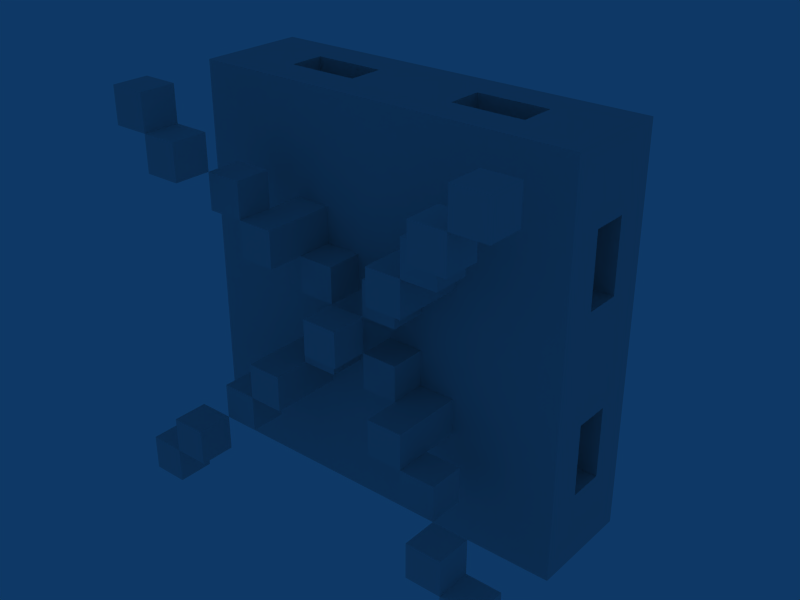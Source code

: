# Source: Enemy3.blend  (saved by Blender 2.49.2; exported with 4.5.12 LTS)
import bpy
from mathutils import Matrix  # noqa: F401  (used for matrix-valued properties, if any)

bpy.ops.wm.read_factory_settings(use_empty=True)
scene = bpy.context.scene
scene.name = 'Scene'

# ---- collections
col_collection_1 = bpy.data.collections.new('Collection 1'); scene.collection.children.link(col_collection_1)

# ---- world
world_world = bpy.data.worlds.new('World'); scene.world = world_world
world_world.color = (0.05656, 0.2208, 0.4)
world_world.use_sun_shadow = False
world_world.sun_shadow_jitter_overblur = 0.0
world_world.cycles.sampling_method = 'MANUAL'
world_world.cycles.sample_map_resolution = 256

# ---- meshes
me_cube_025 = bpy.data.meshes.new('Cube.025')
me_cube_025.from_pydata([(0.5, 0.5, -0.5), (0.5, -0.5, -0.5), (-0.5, -0.5, -0.5), (-0.5, 0.5, -0.5), (0.5, 0.5, 0.5), (0.5, -0.5, 0.5), (-0.5, -0.5, 0.5), (-0.5, 0.5, 0.5)], [], [(0, 1, 2, 3), (4, 7, 6, 5), (0, 4, 5, 1), (1, 5, 6, 2), (2, 6, 7, 3), (4, 0, 3, 7)])
_ca = me_cube_025.color_attributes.new('Col', 'BYTE_COLOR', 'CORNER')
_ca.data.foreach_set('color', [1.0, 0.2122, 0.0, 1.0, 1.0, 0.2122, 0.0, 1.0, 1.0, 0.2122, 0.0, 1.0, 1.0, 0.2122, 0.0, 1.0, 1.0, 0.2122, 0.0, 1.0, 1.0, 0.2122, 0.0, 1.0, 1.0, 0.2122, 0.0, 1.0, 1.0, 0.2122, 0.0, 1.0, 1.0, 0.2122, 0.0, 1.0, 1.0, 0.2122, 0.0, 1.0, 1.0, 0.2122, 0.0, 1.0, 1.0, 0.2122, 0.0, 1.0, 1.0, 0.2122, 0.0, 1.0, 1.0, 0.2122, 0.0, 1.0, 1.0, 0.2122, 0.0, 1.0, 1.0, 0.2122, 0.0, 1.0, 1.0, 0.2122, 0.0, 1.0, 1.0, 0.2122, 0.0, 1.0, 1.0, 0.2122, 0.0, 1.0, 1.0, 0.2122, 0.0, 1.0, 1.0, 0.2122, 0.0, 1.0, 1.0, 0.2122, 0.0, 1.0, 1.0, 0.2122, 0.0, 1.0, 1.0, 0.2122, 0.0, 1.0])
me_cube_025.use_remesh_preserve_volume = False
me_cube_025.use_remesh_preserve_attributes = False
me_cube_025.use_mirror_vertex_groups = False
me_cube_025.update()
me_cube_024 = bpy.data.meshes.new('Cube.024')
me_cube_024.from_pydata([(0.5, 0.5, -0.5), (0.5, -0.5, -0.5), (-0.5, -0.5, -0.5), (-0.5, 0.5, -0.5), (0.5, 0.5, 0.5), (0.5, -0.5, 0.5), (-0.5, -0.5, 0.5), (-0.5, 0.5, 0.5)], [], [(0, 1, 2, 3), (4, 7, 6, 5), (0, 4, 5, 1), (1, 5, 6, 2), (2, 6, 7, 3), (4, 0, 3, 7)])
_ca = me_cube_024.color_attributes.new('Col', 'BYTE_COLOR', 'CORNER')
_ca.data.foreach_set('color', [1.0, 0.2122, 0.0, 1.0, 1.0, 0.2122, 0.0, 1.0, 1.0, 0.2122, 0.0, 1.0, 1.0, 0.2122, 0.0, 1.0, 1.0, 0.2122, 0.0, 1.0, 1.0, 0.2122, 0.0, 1.0, 1.0, 0.2122, 0.0, 1.0, 1.0, 0.2122, 0.0, 1.0, 1.0, 0.2122, 0.0, 1.0, 1.0, 0.2122, 0.0, 1.0, 1.0, 0.2122, 0.0, 1.0, 1.0, 0.2122, 0.0, 1.0, 1.0, 0.2122, 0.0, 1.0, 1.0, 0.2122, 0.0, 1.0, 1.0, 0.2122, 0.0, 1.0, 1.0, 0.2122, 0.0, 1.0, 1.0, 0.2122, 0.0, 1.0, 1.0, 0.2122, 0.0, 1.0, 1.0, 0.2122, 0.0, 1.0, 1.0, 0.2122, 0.0, 1.0, 1.0, 0.2122, 0.0, 1.0, 1.0, 0.2122, 0.0, 1.0, 1.0, 0.2122, 0.0, 1.0, 1.0, 0.2122, 0.0, 1.0])
me_cube_024.use_remesh_preserve_volume = False
me_cube_024.use_remesh_preserve_attributes = False
me_cube_024.use_mirror_vertex_groups = False
me_cube_024.update()
me_cube_023 = bpy.data.meshes.new('Cube.023')
me_cube_023.from_pydata([(0.5, 0.5, -0.5), (0.5, -0.5, -0.5), (-0.5, -0.5, -0.5), (-0.5, 0.5, -0.5), (0.5, 0.5, 0.5), (0.5, -0.5, 0.5), (-0.5, -0.5, 0.5), (-0.5, 0.5, 0.5)], [], [(0, 1, 2, 3), (4, 7, 6, 5), (0, 4, 5, 1), (1, 5, 6, 2), (2, 6, 7, 3), (4, 0, 3, 7)])
_ca = me_cube_023.color_attributes.new('Col', 'BYTE_COLOR', 'CORNER')
_ca.data.foreach_set('color', [1.0, 0.2122, 0.0, 1.0, 1.0, 0.2122, 0.0, 1.0, 1.0, 0.2122, 0.0, 1.0, 1.0, 0.2122, 0.0, 1.0, 1.0, 0.2122, 0.0, 1.0, 1.0, 0.2122, 0.0, 1.0, 1.0, 0.2122, 0.0, 1.0, 1.0, 0.2122, 0.0, 1.0, 1.0, 0.2122, 0.0, 1.0, 1.0, 0.2122, 0.0, 1.0, 1.0, 0.2122, 0.0, 1.0, 1.0, 0.2122, 0.0, 1.0, 1.0, 0.2122, 0.0, 1.0, 1.0, 0.2122, 0.0, 1.0, 1.0, 0.2122, 0.0, 1.0, 1.0, 0.2122, 0.0, 1.0, 1.0, 0.2122, 0.0, 1.0, 1.0, 0.2122, 0.0, 1.0, 1.0, 0.2122, 0.0, 1.0, 1.0, 0.2122, 0.0, 1.0, 1.0, 0.2122, 0.0, 1.0, 1.0, 0.2122, 0.0, 1.0, 1.0, 0.2122, 0.0, 1.0, 1.0, 0.2122, 0.0, 1.0])
me_cube_023.use_remesh_preserve_volume = False
me_cube_023.use_remesh_preserve_attributes = False
me_cube_023.use_mirror_vertex_groups = False
me_cube_023.update()
me_cube_022 = bpy.data.meshes.new('Cube.022')
me_cube_022.from_pydata([(0.5, 0.5, -0.5), (0.5, -0.5, -0.5), (-0.5, -0.5, -0.5), (-0.5, 0.5, -0.5), (0.5, 0.5, 0.5), (0.5, -0.5, 0.5), (-0.5, -0.5, 0.5), (-0.5, 0.5, 0.5)], [], [(0, 1, 2, 3), (4, 7, 6, 5), (0, 4, 5, 1), (1, 5, 6, 2), (2, 6, 7, 3), (4, 0, 3, 7)])
_ca = me_cube_022.color_attributes.new('Col', 'BYTE_COLOR', 'CORNER')
_ca.data.foreach_set('color', [1.0, 0.2122, 0.0, 1.0, 1.0, 0.2122, 0.0, 1.0, 1.0, 0.2122, 0.0, 1.0, 1.0, 0.2122, 0.0, 1.0, 1.0, 0.2122, 0.0, 1.0, 1.0, 0.2122, 0.0, 1.0, 1.0, 0.2122, 0.0, 1.0, 1.0, 0.2122, 0.0, 1.0, 1.0, 0.2122, 0.0, 1.0, 1.0, 0.2122, 0.0, 1.0, 1.0, 0.2122, 0.0, 1.0, 1.0, 0.2122, 0.0, 1.0, 1.0, 0.2122, 0.0, 1.0, 1.0, 0.2122, 0.0, 1.0, 1.0, 0.2122, 0.0, 1.0, 1.0, 0.2122, 0.0, 1.0, 1.0, 0.2122, 0.0, 1.0, 1.0, 0.2122, 0.0, 1.0, 1.0, 0.2122, 0.0, 1.0, 1.0, 0.2122, 0.0, 1.0, 1.0, 0.2122, 0.0, 1.0, 1.0, 0.2122, 0.0, 1.0, 1.0, 0.2122, 0.0, 1.0, 1.0, 0.2122, 0.0, 1.0])
me_cube_022.use_remesh_preserve_volume = False
me_cube_022.use_remesh_preserve_attributes = False
me_cube_022.use_mirror_vertex_groups = False
me_cube_022.update()
me_cube_021 = bpy.data.meshes.new('Cube.021')
me_cube_021.from_pydata([(0.5, 0.5, -0.5), (0.5, -0.5, -0.5), (-0.5, -0.5, -0.5), (-0.5, 0.5, -0.5), (0.5, 0.5, 0.5), (0.5, -0.5, 0.5), (-0.5, -0.5, 0.5), (-0.5, 0.5, 0.5)], [], [(0, 1, 2, 3), (4, 7, 6, 5), (0, 4, 5, 1), (1, 5, 6, 2), (2, 6, 7, 3), (4, 0, 3, 7)])
_ca = me_cube_021.color_attributes.new('Col', 'BYTE_COLOR', 'CORNER')
_ca.data.foreach_set('color', [1.0, 0.2122, 0.0, 1.0, 1.0, 0.2122, 0.0, 1.0, 1.0, 0.2122, 0.0, 1.0, 1.0, 0.2122, 0.0, 1.0, 1.0, 0.2122, 0.0, 1.0, 1.0, 0.2122, 0.0, 1.0, 1.0, 0.2122, 0.0, 1.0, 1.0, 0.2122, 0.0, 1.0, 1.0, 0.2122, 0.0, 1.0, 1.0, 0.2122, 0.0, 1.0, 1.0, 0.2122, 0.0, 1.0, 1.0, 0.2122, 0.0, 1.0, 1.0, 0.2122, 0.0, 1.0, 1.0, 0.2122, 0.0, 1.0, 1.0, 0.2122, 0.0, 1.0, 1.0, 0.2122, 0.0, 1.0, 1.0, 0.2122, 0.0, 1.0, 1.0, 0.2122, 0.0, 1.0, 1.0, 0.2122, 0.0, 1.0, 1.0, 0.2122, 0.0, 1.0, 1.0, 0.2122, 0.0, 1.0, 1.0, 0.2122, 0.0, 1.0, 1.0, 0.2122, 0.0, 1.0, 1.0, 0.2122, 0.0, 1.0])
me_cube_021.use_remesh_preserve_volume = False
me_cube_021.use_remesh_preserve_attributes = False
me_cube_021.use_mirror_vertex_groups = False
me_cube_021.update()
me_cube_020 = bpy.data.meshes.new('Cube.020')
me_cube_020.from_pydata([(0.5, 0.5, -0.5), (0.5, -0.5, -0.5), (-0.5, -0.5, -0.5), (-0.5, 0.5, -0.5), (0.5, 0.5, 0.5), (0.5, -0.5, 0.5), (-0.5, -0.5, 0.5), (-0.5, 0.5, 0.5)], [], [(0, 1, 2, 3), (4, 7, 6, 5), (0, 4, 5, 1), (1, 5, 6, 2), (2, 6, 7, 3), (4, 0, 3, 7)])
_ca = me_cube_020.color_attributes.new('Col', 'BYTE_COLOR', 'CORNER')
_ca.data.foreach_set('color', [1.0, 0.2122, 0.0, 1.0, 1.0, 0.2122, 0.0, 1.0, 1.0, 0.2122, 0.0, 1.0, 1.0, 0.2122, 0.0, 1.0, 1.0, 0.2122, 0.0, 1.0, 1.0, 0.2122, 0.0, 1.0, 1.0, 0.2122, 0.0, 1.0, 1.0, 0.2122, 0.0, 1.0, 1.0, 0.2122, 0.0, 1.0, 1.0, 0.2122, 0.0, 1.0, 1.0, 0.2122, 0.0, 1.0, 1.0, 0.2122, 0.0, 1.0, 1.0, 0.2122, 0.0, 1.0, 1.0, 0.2122, 0.0, 1.0, 1.0, 0.2122, 0.0, 1.0, 1.0, 0.2122, 0.0, 1.0, 1.0, 0.2122, 0.0, 1.0, 1.0, 0.2122, 0.0, 1.0, 1.0, 0.2122, 0.0, 1.0, 1.0, 0.2122, 0.0, 1.0, 1.0, 0.2122, 0.0, 1.0, 1.0, 0.2122, 0.0, 1.0, 1.0, 0.2122, 0.0, 1.0, 1.0, 0.2122, 0.0, 1.0])
me_cube_020.use_remesh_preserve_volume = False
me_cube_020.use_remesh_preserve_attributes = False
me_cube_020.use_mirror_vertex_groups = False
me_cube_020.update()
me_cube_019 = bpy.data.meshes.new('Cube.019')
me_cube_019.from_pydata([(0.5, 0.5, -0.5), (0.5, -0.5, -0.5), (-0.5, -0.5, -0.5), (-0.5, 0.5, -0.5), (0.5, 0.5, 0.5), (0.5, -0.5, 0.5), (-0.5, -0.5, 0.5), (-0.5, 0.5, 0.5)], [], [(0, 1, 2, 3), (4, 7, 6, 5), (0, 4, 5, 1), (1, 5, 6, 2), (2, 6, 7, 3), (4, 0, 3, 7)])
_ca = me_cube_019.color_attributes.new('Col', 'BYTE_COLOR', 'CORNER')
_ca.data.foreach_set('color', [1.0, 0.2122, 0.0, 1.0, 1.0, 0.2122, 0.0, 1.0, 1.0, 0.2122, 0.0, 1.0, 1.0, 0.2122, 0.0, 1.0, 1.0, 0.2122, 0.0, 1.0, 1.0, 0.2122, 0.0, 1.0, 1.0, 0.2122, 0.0, 1.0, 1.0, 0.2122, 0.0, 1.0, 1.0, 0.2122, 0.0, 1.0, 1.0, 0.2122, 0.0, 1.0, 1.0, 0.2122, 0.0, 1.0, 1.0, 0.2122, 0.0, 1.0, 1.0, 0.2122, 0.0, 1.0, 1.0, 0.2122, 0.0, 1.0, 1.0, 0.2122, 0.0, 1.0, 1.0, 0.2122, 0.0, 1.0, 1.0, 0.2122, 0.0, 1.0, 1.0, 0.2122, 0.0, 1.0, 1.0, 0.2122, 0.0, 1.0, 1.0, 0.2122, 0.0, 1.0, 1.0, 0.2122, 0.0, 1.0, 1.0, 0.2122, 0.0, 1.0, 1.0, 0.2122, 0.0, 1.0, 1.0, 0.2122, 0.0, 1.0])
me_cube_019.use_remesh_preserve_volume = False
me_cube_019.use_remesh_preserve_attributes = False
me_cube_019.use_mirror_vertex_groups = False
me_cube_019.update()
me_cube_018 = bpy.data.meshes.new('Cube.018')
me_cube_018.from_pydata([(0.5, 0.5, -0.5), (0.5, -0.5, -0.5), (-0.5, -0.5, -0.5), (-0.5, 0.5, -0.5), (0.5, 0.5, 0.5), (0.5, -0.5, 0.5), (-0.5, -0.5, 0.5), (-0.5, 0.5, 0.5)], [], [(0, 1, 2, 3), (4, 7, 6, 5), (0, 4, 5, 1), (1, 5, 6, 2), (2, 6, 7, 3), (4, 0, 3, 7)])
_ca = me_cube_018.color_attributes.new('Col', 'BYTE_COLOR', 'CORNER')
_ca.data.foreach_set('color', [1.0, 0.2122, 0.0, 1.0, 1.0, 0.2122, 0.0, 1.0, 1.0, 0.2122, 0.0, 1.0, 1.0, 0.2122, 0.0, 1.0, 1.0, 0.2122, 0.0, 1.0, 1.0, 0.2122, 0.0, 1.0, 1.0, 0.2122, 0.0, 1.0, 1.0, 0.2122, 0.0, 1.0, 1.0, 0.2122, 0.0, 1.0, 1.0, 0.2122, 0.0, 1.0, 1.0, 0.2122, 0.0, 1.0, 1.0, 0.2122, 0.0, 1.0, 1.0, 0.2122, 0.0, 1.0, 1.0, 0.2122, 0.0, 1.0, 1.0, 0.2122, 0.0, 1.0, 1.0, 0.2122, 0.0, 1.0, 1.0, 0.2122, 0.0, 1.0, 1.0, 0.2122, 0.0, 1.0, 1.0, 0.2122, 0.0, 1.0, 1.0, 0.2122, 0.0, 1.0, 1.0, 0.2122, 0.0, 1.0, 1.0, 0.2122, 0.0, 1.0, 1.0, 0.2122, 0.0, 1.0, 1.0, 0.2122, 0.0, 1.0])
me_cube_018.use_remesh_preserve_volume = False
me_cube_018.use_remesh_preserve_attributes = False
me_cube_018.use_mirror_vertex_groups = False
me_cube_018.update()
me_cube_017 = bpy.data.meshes.new('Cube.017')
me_cube_017.from_pydata([(0.5, 0.5, -0.5), (0.5, -0.5, -0.5), (-0.5, -0.5, -0.5), (-0.5, 0.5, -0.5), (0.5, 0.5, 0.5), (0.5, -0.5, 0.5), (-0.5, -0.5, 0.5), (-0.5, 0.5, 0.5)], [], [(0, 1, 2, 3), (4, 7, 6, 5), (0, 4, 5, 1), (1, 5, 6, 2), (2, 6, 7, 3), (4, 0, 3, 7)])
_ca = me_cube_017.color_attributes.new('Col', 'BYTE_COLOR', 'CORNER')
_ca.data.foreach_set('color', [1.0, 0.2122, 0.0, 1.0, 1.0, 0.2122, 0.0, 1.0, 1.0, 0.2122, 0.0, 1.0, 1.0, 0.2122, 0.0, 1.0, 1.0, 0.2122, 0.0, 1.0, 1.0, 0.2122, 0.0, 1.0, 1.0, 0.2122, 0.0, 1.0, 1.0, 0.2122, 0.0, 1.0, 1.0, 0.2122, 0.0, 1.0, 1.0, 0.2122, 0.0, 1.0, 1.0, 0.2122, 0.0, 1.0, 1.0, 0.2122, 0.0, 1.0, 1.0, 0.2122, 0.0, 1.0, 1.0, 0.2122, 0.0, 1.0, 1.0, 0.2122, 0.0, 1.0, 1.0, 0.2122, 0.0, 1.0, 1.0, 0.2122, 0.0, 1.0, 1.0, 0.2122, 0.0, 1.0, 1.0, 0.2122, 0.0, 1.0, 1.0, 0.2122, 0.0, 1.0, 1.0, 0.2122, 0.0, 1.0, 1.0, 0.2122, 0.0, 1.0, 1.0, 0.2122, 0.0, 1.0, 1.0, 0.2122, 0.0, 1.0])
me_cube_017.use_remesh_preserve_volume = False
me_cube_017.use_remesh_preserve_attributes = False
me_cube_017.use_mirror_vertex_groups = False
me_cube_017.update()
me_cube_016 = bpy.data.meshes.new('Cube.016')
me_cube_016.from_pydata([(0.5, 0.5, -0.5), (0.5, -0.5, -0.5), (-0.5, -0.5, -0.5), (-0.5, 0.5, -0.5), (0.5, 0.5, 0.5), (0.5, -0.5, 0.5), (-0.5, -0.5, 0.5), (-0.5, 0.5, 0.5)], [], [(0, 1, 2, 3), (4, 7, 6, 5), (0, 4, 5, 1), (1, 5, 6, 2), (2, 6, 7, 3), (4, 0, 3, 7)])
_ca = me_cube_016.color_attributes.new('Col', 'BYTE_COLOR', 'CORNER')
_ca.data.foreach_set('color', [1.0, 0.2122, 0.0, 1.0, 1.0, 0.2122, 0.0, 1.0, 1.0, 0.2122, 0.0, 1.0, 1.0, 0.2122, 0.0, 1.0, 1.0, 0.2122, 0.0, 1.0, 1.0, 0.2122, 0.0, 1.0, 1.0, 0.2122, 0.0, 1.0, 1.0, 0.2122, 0.0, 1.0, 1.0, 0.2122, 0.0, 1.0, 1.0, 0.2122, 0.0, 1.0, 1.0, 0.2122, 0.0, 1.0, 1.0, 0.2122, 0.0, 1.0, 1.0, 0.2122, 0.0, 1.0, 1.0, 0.2122, 0.0, 1.0, 1.0, 0.2122, 0.0, 1.0, 1.0, 0.2122, 0.0, 1.0, 1.0, 0.2122, 0.0, 1.0, 1.0, 0.2122, 0.0, 1.0, 1.0, 0.2122, 0.0, 1.0, 1.0, 0.2122, 0.0, 1.0, 1.0, 0.2122, 0.0, 1.0, 1.0, 0.2122, 0.0, 1.0, 1.0, 0.2122, 0.0, 1.0, 1.0, 0.2122, 0.0, 1.0])
me_cube_016.use_remesh_preserve_volume = False
me_cube_016.use_remesh_preserve_attributes = False
me_cube_016.use_mirror_vertex_groups = False
me_cube_016.update()
me_cube_015 = bpy.data.meshes.new('Cube.015')
me_cube_015.from_pydata([(0.5, 0.5, -0.5), (0.5, -0.5, -0.5), (-0.5, -0.5, -0.5), (-0.5, 0.5, -0.5), (0.5, 0.5, 0.5), (0.5, -0.5, 0.5), (-0.5, -0.5, 0.5), (-0.5, 0.5, 0.5)], [], [(0, 1, 2, 3), (4, 7, 6, 5), (0, 4, 5, 1), (1, 5, 6, 2), (2, 6, 7, 3), (4, 0, 3, 7)])
_ca = me_cube_015.color_attributes.new('Col', 'BYTE_COLOR', 'CORNER')
_ca.data.foreach_set('color', [1.0, 0.2122, 0.0, 1.0, 1.0, 0.2122, 0.0, 1.0, 1.0, 0.2122, 0.0, 1.0, 1.0, 0.2122, 0.0, 1.0, 1.0, 0.2122, 0.0, 1.0, 1.0, 0.2122, 0.0, 1.0, 1.0, 0.2122, 0.0, 1.0, 1.0, 0.2122, 0.0, 1.0, 1.0, 0.2122, 0.0, 1.0, 1.0, 0.2122, 0.0, 1.0, 1.0, 0.2122, 0.0, 1.0, 1.0, 0.2122, 0.0, 1.0, 1.0, 0.2122, 0.0, 1.0, 1.0, 0.2122, 0.0, 1.0, 1.0, 0.2122, 0.0, 1.0, 1.0, 0.2122, 0.0, 1.0, 1.0, 0.2122, 0.0, 1.0, 1.0, 0.2122, 0.0, 1.0, 1.0, 0.2122, 0.0, 1.0, 1.0, 0.2122, 0.0, 1.0, 1.0, 0.2122, 0.0, 1.0, 1.0, 0.2122, 0.0, 1.0, 1.0, 0.2122, 0.0, 1.0, 1.0, 0.2122, 0.0, 1.0])
me_cube_015.use_remesh_preserve_volume = False
me_cube_015.use_remesh_preserve_attributes = False
me_cube_015.use_mirror_vertex_groups = False
me_cube_015.update()
me_cube_014 = bpy.data.meshes.new('Cube.014')
me_cube_014.from_pydata([(0.5, 0.5, -0.5), (0.5, -0.5, -0.5), (-0.5, -0.5, -0.5), (-0.5, 0.5, -0.5), (0.5, 0.5, 0.5), (0.5, -0.5, 0.5), (-0.5, -0.5, 0.5), (-0.5, 0.5, 0.5)], [], [(0, 1, 2, 3), (4, 7, 6, 5), (0, 4, 5, 1), (1, 5, 6, 2), (2, 6, 7, 3), (4, 0, 3, 7)])
_ca = me_cube_014.color_attributes.new('Col', 'BYTE_COLOR', 'CORNER')
_ca.data.foreach_set('color', [1.0, 0.2122, 0.0, 1.0, 1.0, 0.2122, 0.0, 1.0, 1.0, 0.2122, 0.0, 1.0, 1.0, 0.2122, 0.0, 1.0, 1.0, 0.2122, 0.0, 1.0, 1.0, 0.2122, 0.0, 1.0, 1.0, 0.2122, 0.0, 1.0, 1.0, 0.2122, 0.0, 1.0, 1.0, 0.2122, 0.0, 1.0, 1.0, 0.2122, 0.0, 1.0, 1.0, 0.2122, 0.0, 1.0, 1.0, 0.2122, 0.0, 1.0, 1.0, 0.2122, 0.0, 1.0, 1.0, 0.2122, 0.0, 1.0, 1.0, 0.2122, 0.0, 1.0, 1.0, 0.2122, 0.0, 1.0, 1.0, 0.2122, 0.0, 1.0, 1.0, 0.2122, 0.0, 1.0, 1.0, 0.2122, 0.0, 1.0, 1.0, 0.2122, 0.0, 1.0, 1.0, 0.2122, 0.0, 1.0, 1.0, 0.2122, 0.0, 1.0, 1.0, 0.2122, 0.0, 1.0, 1.0, 0.2122, 0.0, 1.0])
me_cube_014.use_remesh_preserve_volume = False
me_cube_014.use_remesh_preserve_attributes = False
me_cube_014.use_mirror_vertex_groups = False
me_cube_014.update()
me_cube_013 = bpy.data.meshes.new('Cube.013')
me_cube_013.from_pydata([(0.5, 0.5, -0.5), (0.5, -0.5, -0.5), (-0.5, -0.5, -0.5), (-0.5, 0.5, -0.5), (0.5, 0.5, 0.5), (0.5, -0.5, 0.5), (-0.5, -0.5, 0.5), (-0.5, 0.5, 0.5)], [], [(0, 1, 2, 3), (4, 7, 6, 5), (0, 4, 5, 1), (1, 5, 6, 2), (2, 6, 7, 3), (4, 0, 3, 7)])
_ca = me_cube_013.color_attributes.new('Col', 'BYTE_COLOR', 'CORNER')
_ca.data.foreach_set('color', [1.0, 0.2122, 0.0, 1.0, 1.0, 0.2122, 0.0, 1.0, 1.0, 0.2122, 0.0, 1.0, 1.0, 0.2122, 0.0, 1.0, 1.0, 0.2122, 0.0, 1.0, 1.0, 0.2122, 0.0, 1.0, 1.0, 0.2122, 0.0, 1.0, 1.0, 0.2122, 0.0, 1.0, 1.0, 0.2122, 0.0, 1.0, 1.0, 0.2122, 0.0, 1.0, 1.0, 0.2122, 0.0, 1.0, 1.0, 0.2122, 0.0, 1.0, 1.0, 0.2122, 0.0, 1.0, 1.0, 0.2122, 0.0, 1.0, 1.0, 0.2122, 0.0, 1.0, 1.0, 0.2122, 0.0, 1.0, 1.0, 0.2122, 0.0, 1.0, 1.0, 0.2122, 0.0, 1.0, 1.0, 0.2122, 0.0, 1.0, 1.0, 0.2122, 0.0, 1.0, 1.0, 0.2122, 0.0, 1.0, 1.0, 0.2122, 0.0, 1.0, 1.0, 0.2122, 0.0, 1.0, 1.0, 0.2122, 0.0, 1.0])
me_cube_013.use_remesh_preserve_volume = False
me_cube_013.use_remesh_preserve_attributes = False
me_cube_013.use_mirror_vertex_groups = False
me_cube_013.update()
me_cube_012 = bpy.data.meshes.new('Cube.012')
me_cube_012.from_pydata([(0.5, 0.5, -0.5), (0.5, -0.5, -0.5), (-0.5, -0.5, -0.5), (-0.5, 0.5, -0.5), (0.5, 0.5, 0.5), (0.5, -0.5, 0.5), (-0.5, -0.5, 0.5), (-0.5, 0.5, 0.5)], [], [(0, 1, 2, 3), (4, 7, 6, 5), (0, 4, 5, 1), (1, 5, 6, 2), (2, 6, 7, 3), (4, 0, 3, 7)])
_ca = me_cube_012.color_attributes.new('Col', 'BYTE_COLOR', 'CORNER')
_ca.data.foreach_set('color', [1.0, 0.2122, 0.0, 1.0, 1.0, 0.2122, 0.0, 1.0, 1.0, 0.2122, 0.0, 1.0, 1.0, 0.2122, 0.0, 1.0, 1.0, 0.2122, 0.0, 1.0, 1.0, 0.2122, 0.0, 1.0, 1.0, 0.2122, 0.0, 1.0, 1.0, 0.2122, 0.0, 1.0, 1.0, 0.2122, 0.0, 1.0, 1.0, 0.2122, 0.0, 1.0, 1.0, 0.2122, 0.0, 1.0, 1.0, 0.2122, 0.0, 1.0, 1.0, 0.2122, 0.0, 1.0, 1.0, 0.2122, 0.0, 1.0, 1.0, 0.2122, 0.0, 1.0, 1.0, 0.2122, 0.0, 1.0, 1.0, 0.2122, 0.0, 1.0, 1.0, 0.2122, 0.0, 1.0, 1.0, 0.2122, 0.0, 1.0, 1.0, 0.2122, 0.0, 1.0, 1.0, 0.2122, 0.0, 1.0, 1.0, 0.2122, 0.0, 1.0, 1.0, 0.2122, 0.0, 1.0, 1.0, 0.2122, 0.0, 1.0])
me_cube_012.use_remesh_preserve_volume = False
me_cube_012.use_remesh_preserve_attributes = False
me_cube_012.use_mirror_vertex_groups = False
me_cube_012.update()
me_cube_011 = bpy.data.meshes.new('Cube.011')
me_cube_011.from_pydata([(0.5, 0.5, -0.5), (0.5, -0.5, -0.5), (-0.5, -0.5, -0.5), (-0.5, 0.5, -0.5), (0.5, 0.5, 0.5), (0.5, -0.5, 0.5), (-0.5, -0.5, 0.5), (-0.5, 0.5, 0.5)], [], [(0, 1, 2, 3), (4, 7, 6, 5), (0, 4, 5, 1), (1, 5, 6, 2), (2, 6, 7, 3), (4, 0, 3, 7)])
_ca = me_cube_011.color_attributes.new('Col', 'BYTE_COLOR', 'CORNER')
_ca.data.foreach_set('color', [1.0, 0.2122, 0.0, 1.0, 1.0, 0.2122, 0.0, 1.0, 1.0, 0.2122, 0.0, 1.0, 1.0, 0.2122, 0.0, 1.0, 1.0, 0.2122, 0.0, 1.0, 1.0, 0.2122, 0.0, 1.0, 1.0, 0.2122, 0.0, 1.0, 1.0, 0.2122, 0.0, 1.0, 1.0, 0.2122, 0.0, 1.0, 1.0, 0.2122, 0.0, 1.0, 1.0, 0.2122, 0.0, 1.0, 1.0, 0.2122, 0.0, 1.0, 1.0, 0.2122, 0.0, 1.0, 1.0, 0.2122, 0.0, 1.0, 1.0, 0.2122, 0.0, 1.0, 1.0, 0.2122, 0.0, 1.0, 1.0, 0.2122, 0.0, 1.0, 1.0, 0.2122, 0.0, 1.0, 1.0, 0.2122, 0.0, 1.0, 1.0, 0.2122, 0.0, 1.0, 1.0, 0.2122, 0.0, 1.0, 1.0, 0.2122, 0.0, 1.0, 1.0, 0.2122, 0.0, 1.0, 1.0, 0.2122, 0.0, 1.0])
me_cube_011.use_remesh_preserve_volume = False
me_cube_011.use_remesh_preserve_attributes = False
me_cube_011.use_mirror_vertex_groups = False
me_cube_011.update()
me_cube_010 = bpy.data.meshes.new('Cube.010')
me_cube_010.from_pydata([(0.5, 0.5, -0.5), (0.5, -0.5, -0.5), (-0.5, -0.5, -0.5), (-0.5, 0.5, -0.5), (0.5, 0.5, 0.5), (0.5, -0.5, 0.5), (-0.5, -0.5, 0.5), (-0.5, 0.5, 0.5)], [], [(0, 1, 2, 3), (4, 7, 6, 5), (0, 4, 5, 1), (1, 5, 6, 2), (2, 6, 7, 3), (4, 0, 3, 7)])
_ca = me_cube_010.color_attributes.new('Col', 'BYTE_COLOR', 'CORNER')
_ca.data.foreach_set('color', [1.0, 0.2122, 0.0, 1.0, 1.0, 0.2122, 0.0, 1.0, 1.0, 0.2122, 0.0, 1.0, 1.0, 0.2122, 0.0, 1.0, 1.0, 0.2122, 0.0, 1.0, 1.0, 0.2122, 0.0, 1.0, 1.0, 0.2122, 0.0, 1.0, 1.0, 0.2122, 0.0, 1.0, 1.0, 0.2122, 0.0, 1.0, 1.0, 0.2122, 0.0, 1.0, 1.0, 0.2122, 0.0, 1.0, 1.0, 0.2122, 0.0, 1.0, 1.0, 0.2122, 0.0, 1.0, 1.0, 0.2122, 0.0, 1.0, 1.0, 0.2122, 0.0, 1.0, 1.0, 0.2122, 0.0, 1.0, 1.0, 0.2122, 0.0, 1.0, 1.0, 0.2122, 0.0, 1.0, 1.0, 0.2122, 0.0, 1.0, 1.0, 0.2122, 0.0, 1.0, 1.0, 0.2122, 0.0, 1.0, 1.0, 0.2122, 0.0, 1.0, 1.0, 0.2122, 0.0, 1.0, 1.0, 0.2122, 0.0, 1.0])
me_cube_010.use_remesh_preserve_volume = False
me_cube_010.use_remesh_preserve_attributes = False
me_cube_010.use_mirror_vertex_groups = False
me_cube_010.update()
me_cube_009 = bpy.data.meshes.new('Cube.009')
me_cube_009.from_pydata([(0.5, 0.5, -0.5), (0.5, -0.5, -0.5), (-0.5, -0.5, -0.5), (-0.5, 0.5, -0.5), (0.5, 0.5, 0.5), (0.5, -0.5, 0.5), (-0.5, -0.5, 0.5), (-0.5, 0.5, 0.5)], [], [(0, 1, 2, 3), (4, 7, 6, 5), (0, 4, 5, 1), (1, 5, 6, 2), (2, 6, 7, 3), (4, 0, 3, 7)])
_ca = me_cube_009.color_attributes.new('Col', 'BYTE_COLOR', 'CORNER')
_ca.data.foreach_set('color', [1.0, 0.2122, 0.0, 1.0, 1.0, 0.2122, 0.0, 1.0, 1.0, 0.2122, 0.0, 1.0, 1.0, 0.2122, 0.0, 1.0, 1.0, 0.2122, 0.0, 1.0, 1.0, 0.2122, 0.0, 1.0, 1.0, 0.2122, 0.0, 1.0, 1.0, 0.2122, 0.0, 1.0, 1.0, 0.2122, 0.0, 1.0, 1.0, 0.2122, 0.0, 1.0, 1.0, 0.2122, 0.0, 1.0, 1.0, 0.2122, 0.0, 1.0, 1.0, 0.2122, 0.0, 1.0, 1.0, 0.2122, 0.0, 1.0, 1.0, 0.2122, 0.0, 1.0, 1.0, 0.2122, 0.0, 1.0, 1.0, 0.2122, 0.0, 1.0, 1.0, 0.2122, 0.0, 1.0, 1.0, 0.2122, 0.0, 1.0, 1.0, 0.2122, 0.0, 1.0, 1.0, 0.2122, 0.0, 1.0, 1.0, 0.2122, 0.0, 1.0, 1.0, 0.2122, 0.0, 1.0, 1.0, 0.2122, 0.0, 1.0])
me_cube_009.use_remesh_preserve_volume = False
me_cube_009.use_remesh_preserve_attributes = False
me_cube_009.use_mirror_vertex_groups = False
me_cube_009.update()
me_cube_008 = bpy.data.meshes.new('Cube.008')
me_cube_008.from_pydata([(0.5, 0.5, -0.5), (0.5, -0.5, -0.5), (-0.5, -0.5, -0.5), (-0.5, 0.5, -0.5), (0.5, 0.5, 0.5), (0.5, -0.5, 0.5), (-0.5, -0.5, 0.5), (-0.5, 0.5, 0.5)], [], [(0, 1, 2, 3), (4, 7, 6, 5), (0, 4, 5, 1), (1, 5, 6, 2), (2, 6, 7, 3), (4, 0, 3, 7)])
_ca = me_cube_008.color_attributes.new('Col', 'BYTE_COLOR', 'CORNER')
_ca.data.foreach_set('color', [1.0, 0.2122, 0.0, 1.0, 1.0, 0.2122, 0.0, 1.0, 1.0, 0.2122, 0.0, 1.0, 1.0, 0.2122, 0.0, 1.0, 1.0, 0.2122, 0.0, 1.0, 1.0, 0.2122, 0.0, 1.0, 1.0, 0.2122, 0.0, 1.0, 1.0, 0.2122, 0.0, 1.0, 1.0, 0.2122, 0.0, 1.0, 1.0, 0.2122, 0.0, 1.0, 1.0, 0.2122, 0.0, 1.0, 1.0, 0.2122, 0.0, 1.0, 1.0, 0.2122, 0.0, 1.0, 1.0, 0.2122, 0.0, 1.0, 1.0, 0.2122, 0.0, 1.0, 1.0, 0.2122, 0.0, 1.0, 1.0, 0.2122, 0.0, 1.0, 1.0, 0.2122, 0.0, 1.0, 1.0, 0.2122, 0.0, 1.0, 1.0, 0.2122, 0.0, 1.0, 1.0, 0.2122, 0.0, 1.0, 1.0, 0.2122, 0.0, 1.0, 1.0, 0.2122, 0.0, 1.0, 1.0, 0.2122, 0.0, 1.0])
me_cube_008.use_remesh_preserve_volume = False
me_cube_008.use_remesh_preserve_attributes = False
me_cube_008.use_mirror_vertex_groups = False
me_cube_008.update()
me_cube_007 = bpy.data.meshes.new('Cube.007')
me_cube_007.from_pydata([(0.5, 0.5, -0.5), (0.5, -0.5, -0.5), (-0.5, -0.5, -0.5), (-0.5, 0.5, -0.5), (0.5, 0.5, 0.5), (0.5, -0.5, 0.5), (-0.5, -0.5, 0.5), (-0.5, 0.5, 0.5)], [], [(0, 1, 2, 3), (4, 7, 6, 5), (0, 4, 5, 1), (1, 5, 6, 2), (2, 6, 7, 3), (4, 0, 3, 7)])
_ca = me_cube_007.color_attributes.new('Col', 'BYTE_COLOR', 'CORNER')
_ca.data.foreach_set('color', [1.0, 0.2122, 0.0, 1.0, 1.0, 0.2122, 0.0, 1.0, 1.0, 0.2122, 0.0, 1.0, 1.0, 0.2122, 0.0, 1.0, 1.0, 0.2122, 0.0, 1.0, 1.0, 0.2122, 0.0, 1.0, 1.0, 0.2122, 0.0, 1.0, 1.0, 0.2122, 0.0, 1.0, 1.0, 0.2122, 0.0, 1.0, 1.0, 0.2122, 0.0, 1.0, 1.0, 0.2122, 0.0, 1.0, 1.0, 0.2122, 0.0, 1.0, 1.0, 0.2122, 0.0, 1.0, 1.0, 0.2122, 0.0, 1.0, 1.0, 0.2122, 0.0, 1.0, 1.0, 0.2122, 0.0, 1.0, 1.0, 0.2122, 0.0, 1.0, 1.0, 0.2122, 0.0, 1.0, 1.0, 0.2122, 0.0, 1.0, 1.0, 0.2122, 0.0, 1.0, 1.0, 0.2122, 0.0, 1.0, 1.0, 0.2122, 0.0, 1.0, 1.0, 0.2122, 0.0, 1.0, 1.0, 0.2122, 0.0, 1.0])
me_cube_007.use_remesh_preserve_volume = False
me_cube_007.use_remesh_preserve_attributes = False
me_cube_007.use_mirror_vertex_groups = False
me_cube_007.update()
me_cube_006 = bpy.data.meshes.new('Cube.006')
me_cube_006.from_pydata([(0.5, 0.5, -0.5), (0.5, -0.5, -0.5), (-0.5, -0.5, -0.5), (-0.5, 0.5, -0.5), (0.5, 0.5, 0.5), (0.5, -0.5, 0.5), (-0.5, -0.5, 0.5), (-0.5, 0.5, 0.5)], [], [(0, 1, 2, 3), (4, 7, 6, 5), (0, 4, 5, 1), (1, 5, 6, 2), (2, 6, 7, 3), (4, 0, 3, 7)])
_ca = me_cube_006.color_attributes.new('Col', 'BYTE_COLOR', 'CORNER')
_ca.data.foreach_set('color', [1.0, 0.2122, 0.0, 1.0, 1.0, 0.2122, 0.0, 1.0, 1.0, 0.2122, 0.0, 1.0, 1.0, 0.2122, 0.0, 1.0, 1.0, 0.2122, 0.0, 1.0, 1.0, 0.2122, 0.0, 1.0, 1.0, 0.2122, 0.0, 1.0, 1.0, 0.2122, 0.0, 1.0, 1.0, 0.2122, 0.0, 1.0, 1.0, 0.2122, 0.0, 1.0, 1.0, 0.2122, 0.0, 1.0, 1.0, 0.2122, 0.0, 1.0, 1.0, 0.2122, 0.0, 1.0, 1.0, 0.2122, 0.0, 1.0, 1.0, 0.2122, 0.0, 1.0, 1.0, 0.2122, 0.0, 1.0, 1.0, 0.2122, 0.0, 1.0, 1.0, 0.2122, 0.0, 1.0, 1.0, 0.2122, 0.0, 1.0, 1.0, 0.2122, 0.0, 1.0, 1.0, 0.2122, 0.0, 1.0, 1.0, 0.2122, 0.0, 1.0, 1.0, 0.2122, 0.0, 1.0, 1.0, 0.2122, 0.0, 1.0])
me_cube_006.use_remesh_preserve_volume = False
me_cube_006.use_remesh_preserve_attributes = False
me_cube_006.use_mirror_vertex_groups = False
me_cube_006.update()
me_cube_005 = bpy.data.meshes.new('Cube.005')
me_cube_005.from_pydata([(0.5, 0.5, -0.5), (0.5, -0.5, -0.5), (-0.5, -0.5, -0.5), (-0.5, 0.5, -0.5), (0.5, 0.5, 0.5), (0.5, -0.5, 0.5), (-0.5, -0.5, 0.5), (-0.5, 0.5, 0.5)], [], [(0, 1, 2, 3), (4, 7, 6, 5), (0, 4, 5, 1), (1, 5, 6, 2), (2, 6, 7, 3), (4, 0, 3, 7)])
_ca = me_cube_005.color_attributes.new('Col', 'BYTE_COLOR', 'CORNER')
_ca.data.foreach_set('color', [1.0, 0.2122, 0.0, 1.0, 1.0, 0.2122, 0.0, 1.0, 1.0, 0.2122, 0.0, 1.0, 1.0, 0.2122, 0.0, 1.0, 1.0, 0.2122, 0.0, 1.0, 1.0, 0.2122, 0.0, 1.0, 1.0, 0.2122, 0.0, 1.0, 1.0, 0.2122, 0.0, 1.0, 1.0, 0.2122, 0.0, 1.0, 1.0, 0.2122, 0.0, 1.0, 1.0, 0.2122, 0.0, 1.0, 1.0, 0.2122, 0.0, 1.0, 1.0, 0.2122, 0.0, 1.0, 1.0, 0.2122, 0.0, 1.0, 1.0, 0.2122, 0.0, 1.0, 1.0, 0.2122, 0.0, 1.0, 1.0, 0.2122, 0.0, 1.0, 1.0, 0.2122, 0.0, 1.0, 1.0, 0.2122, 0.0, 1.0, 1.0, 0.2122, 0.0, 1.0, 1.0, 0.2122, 0.0, 1.0, 1.0, 0.2122, 0.0, 1.0, 1.0, 0.2122, 0.0, 1.0, 1.0, 0.2122, 0.0, 1.0])
me_cube_005.use_remesh_preserve_volume = False
me_cube_005.use_remesh_preserve_attributes = False
me_cube_005.use_mirror_vertex_groups = False
me_cube_005.update()
me_cube_004 = bpy.data.meshes.new('Cube.004')
me_cube_004.from_pydata([(0.5, 0.5, -0.5), (0.5, -0.5, -0.5), (-0.5, -0.5, -0.5), (-0.5, 0.5, -0.5), (0.5, 0.5, 0.5), (0.5, -0.5, 0.5), (-0.5, -0.5, 0.5), (-0.5, 0.5, 0.5)], [], [(0, 1, 2, 3), (4, 7, 6, 5), (0, 4, 5, 1), (1, 5, 6, 2), (2, 6, 7, 3), (4, 0, 3, 7)])
_ca = me_cube_004.color_attributes.new('Col', 'BYTE_COLOR', 'CORNER')
_ca.data.foreach_set('color', [1.0, 0.2122, 0.0, 1.0, 1.0, 0.2122, 0.0, 1.0, 1.0, 0.2122, 0.0, 1.0, 1.0, 0.2122, 0.0, 1.0, 1.0, 0.2122, 0.0, 1.0, 1.0, 0.2122, 0.0, 1.0, 1.0, 0.2122, 0.0, 1.0, 1.0, 0.2122, 0.0, 1.0, 1.0, 0.2122, 0.0, 1.0, 1.0, 0.2122, 0.0, 1.0, 1.0, 0.2122, 0.0, 1.0, 1.0, 0.2122, 0.0, 1.0, 1.0, 0.2122, 0.0, 1.0, 1.0, 0.2122, 0.0, 1.0, 1.0, 0.2122, 0.0, 1.0, 1.0, 0.2122, 0.0, 1.0, 1.0, 0.2122, 0.0, 1.0, 1.0, 0.2122, 0.0, 1.0, 1.0, 0.2122, 0.0, 1.0, 1.0, 0.2122, 0.0, 1.0, 1.0, 0.2122, 0.0, 1.0, 1.0, 0.2122, 0.0, 1.0, 1.0, 0.2122, 0.0, 1.0, 1.0, 0.2122, 0.0, 1.0])
me_cube_004.use_remesh_preserve_volume = False
me_cube_004.use_remesh_preserve_attributes = False
me_cube_004.use_mirror_vertex_groups = False
me_cube_004.update()
me_cube_003 = bpy.data.meshes.new('Cube.003')
me_cube_003.from_pydata([(0.5, 0.5, -0.5), (0.5, -0.5, -0.5), (-0.5, -0.5, -0.5), (-0.5, 0.5, -0.5), (0.5, 0.5, 0.5), (0.5, -0.5, 0.5), (-0.5, -0.5, 0.5), (-0.5, 0.5, 0.5)], [], [(0, 1, 2, 3), (4, 7, 6, 5), (0, 4, 5, 1), (1, 5, 6, 2), (2, 6, 7, 3), (4, 0, 3, 7)])
_ca = me_cube_003.color_attributes.new('Col', 'BYTE_COLOR', 'CORNER')
_ca.data.foreach_set('color', [1.0, 0.2122, 0.0, 1.0, 1.0, 0.2122, 0.0, 1.0, 1.0, 0.2122, 0.0, 1.0, 1.0, 0.2122, 0.0, 1.0, 1.0, 0.2122, 0.0, 1.0, 1.0, 0.2122, 0.0, 1.0, 1.0, 0.2122, 0.0, 1.0, 1.0, 0.2122, 0.0, 1.0, 1.0, 0.2122, 0.0, 1.0, 1.0, 0.2122, 0.0, 1.0, 1.0, 0.2122, 0.0, 1.0, 1.0, 0.2122, 0.0, 1.0, 1.0, 0.2122, 0.0, 1.0, 1.0, 0.2122, 0.0, 1.0, 1.0, 0.2122, 0.0, 1.0, 1.0, 0.2122, 0.0, 1.0, 1.0, 0.2122, 0.0, 1.0, 1.0, 0.2122, 0.0, 1.0, 1.0, 0.2122, 0.0, 1.0, 1.0, 0.2122, 0.0, 1.0, 1.0, 0.2122, 0.0, 1.0, 1.0, 0.2122, 0.0, 1.0, 1.0, 0.2122, 0.0, 1.0, 1.0, 0.2122, 0.0, 1.0])
me_cube_003.use_remesh_preserve_volume = False
me_cube_003.use_remesh_preserve_attributes = False
me_cube_003.use_mirror_vertex_groups = False
me_cube_003.update()
me_cube_002 = bpy.data.meshes.new('Cube.002')
me_cube_002.from_pydata([(0.5, 0.5, -0.5), (0.5, -0.5, -0.5), (-0.5, -0.5, -0.5), (-0.5, 0.5, -0.5), (0.5, 0.5, 0.5), (0.5, -0.5, 0.5), (-0.5, -0.5, 0.5), (-0.5, 0.5, 0.5)], [], [(0, 1, 2, 3), (4, 7, 6, 5), (0, 4, 5, 1), (1, 5, 6, 2), (2, 6, 7, 3), (4, 0, 3, 7)])
_ca = me_cube_002.color_attributes.new('Col', 'BYTE_COLOR', 'CORNER')
_ca.data.foreach_set('color', [1.0, 0.2122, 0.0, 1.0, 1.0, 0.2122, 0.0, 1.0, 1.0, 0.2122, 0.0, 1.0, 1.0, 0.2122, 0.0, 1.0, 1.0, 0.2122, 0.0, 1.0, 1.0, 0.2122, 0.0, 1.0, 1.0, 0.2122, 0.0, 1.0, 1.0, 0.2122, 0.0, 1.0, 1.0, 0.2122, 0.0, 1.0, 1.0, 0.2122, 0.0, 1.0, 1.0, 0.2122, 0.0, 1.0, 1.0, 0.2122, 0.0, 1.0, 1.0, 0.2122, 0.0, 1.0, 1.0, 0.2122, 0.0, 1.0, 1.0, 0.2122, 0.0, 1.0, 1.0, 0.2122, 0.0, 1.0, 1.0, 0.2122, 0.0, 1.0, 1.0, 0.2122, 0.0, 1.0, 1.0, 0.2122, 0.0, 1.0, 1.0, 0.2122, 0.0, 1.0, 1.0, 0.2122, 0.0, 1.0, 1.0, 0.2122, 0.0, 1.0, 1.0, 0.2122, 0.0, 1.0, 1.0, 0.2122, 0.0, 1.0])
me_cube_002.use_remesh_preserve_volume = False
me_cube_002.use_remesh_preserve_attributes = False
me_cube_002.use_mirror_vertex_groups = False
me_cube_002.update()
me_cube_001 = bpy.data.meshes.new('Cube.001')
me_cube_001.from_pydata([(0.5, 0.5, -0.5), (0.5, -0.5, -0.5), (-0.5, -0.5, -0.5), (-0.5, 0.5, -0.5), (0.5, 0.5, 0.5), (0.5, -0.5, 0.5), (-0.5, -0.5, 0.5), (-0.5, 0.5, 0.5)], [], [(0, 1, 2, 3), (4, 7, 6, 5), (0, 4, 5, 1), (1, 5, 6, 2), (2, 6, 7, 3), (4, 0, 3, 7)])
_ca = me_cube_001.color_attributes.new('Col', 'BYTE_COLOR', 'CORNER')
_ca.data.foreach_set('color', [1.0, 0.2122, 0.0, 1.0, 1.0, 0.2122, 0.0, 1.0, 1.0, 0.2122, 0.0, 1.0, 1.0, 0.2122, 0.0, 1.0, 1.0, 0.2122, 0.0, 1.0, 1.0, 0.2122, 0.0, 1.0, 1.0, 0.2122, 0.0, 1.0, 1.0, 0.2122, 0.0, 1.0, 1.0, 0.2122, 0.0, 1.0, 1.0, 0.2122, 0.0, 1.0, 1.0, 0.2122, 0.0, 1.0, 1.0, 0.2122, 0.0, 1.0, 1.0, 0.2122, 0.0, 1.0, 1.0, 0.2122, 0.0, 1.0, 1.0, 0.2122, 0.0, 1.0, 1.0, 0.2122, 0.0, 1.0, 1.0, 0.2122, 0.0, 1.0, 1.0, 0.2122, 0.0, 1.0, 1.0, 0.2122, 0.0, 1.0, 1.0, 0.2122, 0.0, 1.0, 1.0, 0.2122, 0.0, 1.0, 1.0, 0.2122, 0.0, 1.0, 1.0, 0.2122, 0.0, 1.0, 1.0, 0.2122, 0.0, 1.0])
me_cube_001.use_remesh_preserve_volume = False
me_cube_001.use_remesh_preserve_attributes = False
me_cube_001.use_mirror_vertex_groups = False
me_cube_001.update()
me_plane_008 = bpy.data.meshes.new('Plane.008')
me_plane_008.from_pydata([(1.562e-07, 0.5, -1.0), (1.22e-07, -0.5, -1.0), (-1.562e-07, -0.5, 1.0), (-1.22e-07, 0.5, 1.0)], [], [(0, 3, 2, 1)])
_ca = me_plane_008.color_attributes.new('Col', 'BYTE_COLOR', 'CORNER')
_ca.data.foreach_set('color', [1.0, 0.0, 0.0, 1.0, 1.0, 0.0, 0.0, 1.0, 1.0, 0.0, 0.0, 1.0, 1.0, 0.0, 0.0, 1.0])
me_plane_008.use_remesh_preserve_volume = False
me_plane_008.use_remesh_preserve_attributes = False
me_plane_008.use_mirror_vertex_groups = False
me_plane_008.update()
me_plane_007 = bpy.data.meshes.new('Plane.007')
me_plane_007.from_pydata([(1.562e-07, 0.5, -1.0), (1.22e-07, -0.5, -1.0), (-1.562e-07, -0.5, 1.0), (-1.22e-07, 0.5, 1.0)], [], [(0, 3, 2, 1)])
_ca = me_plane_007.color_attributes.new('Col', 'BYTE_COLOR', 'CORNER')
_ca.data.foreach_set('color', [1.0, 0.0, 0.0, 1.0, 1.0, 0.0, 0.0, 1.0, 1.0, 0.0, 0.0, 1.0, 1.0, 0.0, 0.0, 1.0])
me_plane_007.use_remesh_preserve_volume = False
me_plane_007.use_remesh_preserve_attributes = False
me_plane_007.use_mirror_vertex_groups = False
me_plane_007.update()
me_plane_006 = bpy.data.meshes.new('Plane.006')
me_plane_006.from_pydata([(1.0, 0.5, 3.02e-07), (1.0, -0.5, 3.02e-07), (-1.0, -0.5, -3.02e-07), (-1.0, 0.5, -3.02e-07)], [], [(0, 3, 2, 1)])
_ca = me_plane_006.color_attributes.new('Col', 'BYTE_COLOR', 'CORNER')
_ca.data.foreach_set('color', [1.0, 0.0, 0.0, 1.0, 1.0, 0.0, 0.0, 1.0, 1.0, 0.0, 0.0, 1.0, 1.0, 0.0, 0.0, 1.0])
me_plane_006.use_remesh_preserve_volume = False
me_plane_006.use_remesh_preserve_attributes = False
me_plane_006.use_mirror_vertex_groups = False
me_plane_006.update()
me_plane_005 = bpy.data.meshes.new('Plane.005')
me_plane_005.from_pydata([(1.0, 0.5, 3.02e-07), (1.0, -0.5, 3.02e-07), (-1.0, -0.5, -3.02e-07), (-1.0, 0.5, -3.02e-07)], [], [(0, 3, 2, 1)])
_ca = me_plane_005.color_attributes.new('Col', 'BYTE_COLOR', 'CORNER')
_ca.data.foreach_set('color', [1.0, 0.0, 0.0, 1.0, 1.0, 0.0, 0.0, 1.0, 1.0, 0.0, 0.0, 1.0, 1.0, 0.0, 0.0, 1.0])
me_plane_005.use_remesh_preserve_volume = False
me_plane_005.use_remesh_preserve_attributes = False
me_plane_005.use_mirror_vertex_groups = False
me_plane_005.update()
me_plane_004 = bpy.data.meshes.new('Plane.004')
me_plane_004.from_pydata([(-2.436e-07, 0.5, 1.0), (-2.094e-07, -0.5, 1.0), (2.436e-07, -0.5, -1.0), (2.094e-07, 0.5, -1.0)], [], [(0, 3, 2, 1)])
_ca = me_plane_004.color_attributes.new('Col', 'BYTE_COLOR', 'CORNER')
_ca.data.foreach_set('color', [1.0, 0.0, 0.0, 1.0, 1.0, 0.0, 0.0, 1.0, 1.0, 0.0, 0.0, 1.0, 1.0, 0.0, 0.0, 1.0])
me_plane_004.use_remesh_preserve_volume = False
me_plane_004.use_remesh_preserve_attributes = False
me_plane_004.use_mirror_vertex_groups = False
me_plane_004.update()
me_plane_003 = bpy.data.meshes.new('Plane.003')
me_plane_003.from_pydata([(-2.436e-07, 0.5, 1.0), (-2.094e-07, -0.5, 1.0), (2.436e-07, -0.5, -1.0), (2.094e-07, 0.5, -1.0)], [], [(0, 3, 2, 1)])
_ca = me_plane_003.color_attributes.new('Col', 'BYTE_COLOR', 'CORNER')
_ca.data.foreach_set('color', [1.0, 0.0, 0.0, 1.0, 1.0, 0.0, 0.0, 1.0, 1.0, 0.0, 0.0, 1.0, 1.0, 0.0, 0.0, 1.0])
me_plane_003.use_remesh_preserve_volume = False
me_plane_003.use_remesh_preserve_attributes = False
me_plane_003.use_mirror_vertex_groups = False
me_plane_003.update()
me_plane_002 = bpy.data.meshes.new('Plane.002')
me_plane_002.from_pydata([(-1.0, 0.5, -1.852e-07), (-1.0, -0.5, -1.168e-07), (1.0, -0.5, 1.852e-07), (1.0, 0.5, 1.168e-07)], [], [(0, 3, 2, 1)])
_ca = me_plane_002.color_attributes.new('Col', 'BYTE_COLOR', 'CORNER')
_ca.data.foreach_set('color', [1.0, 0.0, 0.0, 1.0, 1.0, 0.0, 0.0, 1.0, 1.0, 0.0, 0.0, 1.0, 1.0, 0.0, 0.0, 1.0])
me_plane_002.use_remesh_preserve_volume = False
me_plane_002.use_remesh_preserve_attributes = False
me_plane_002.use_mirror_vertex_groups = False
me_plane_002.update()
me_plane_001 = bpy.data.meshes.new('Plane.001')
me_plane_001.from_pydata([(-1.0, 0.5, -1.852e-07), (-1.0, -0.5, -1.168e-07), (1.0, -0.5, 1.852e-07), (1.0, 0.5, 1.168e-07)], [], [(0, 3, 2, 1)])
_ca = me_plane_001.color_attributes.new('Col', 'BYTE_COLOR', 'CORNER')
_ca.data.foreach_set('color', [1.0, 0.0, 0.0, 1.0, 1.0, 0.0, 0.0, 1.0, 1.0, 0.0, 0.0, 1.0, 1.0, 0.0, 0.0, 1.0])
me_plane_001.use_remesh_preserve_volume = False
me_plane_001.use_remesh_preserve_attributes = False
me_plane_001.use_mirror_vertex_groups = False
me_plane_001.update()
me_cube = bpy.data.meshes.new('Cube')
me_cube.from_pydata([(1.5, 0.5, -1.5), (1.5, -0.5, -1.5), (-1.5, -0.5, -1.5), (-1.5, 0.5, -1.5), (1.5, 0.5, 1.5), (1.5, -0.5, 1.5), (-1.5, -0.5, 1.5), (-1.5, 0.5, 1.5)], [], [(0, 1, 2, 3), (4, 7, 6, 5), (0, 4, 5, 1), (1, 5, 6, 2), (2, 6, 7, 3), (4, 0, 3, 7)])
_ca = me_cube.color_attributes.new('Col', 'BYTE_COLOR', 'CORNER')
_ca.data.foreach_set('color', [1.0, 0.2122, 0.0, 1.0, 1.0, 0.2122, 0.0, 1.0, 1.0, 0.2122, 0.0, 1.0, 1.0, 0.2122, 0.0, 1.0, 1.0, 0.2122, 0.0, 1.0, 1.0, 0.2122, 0.0, 1.0, 1.0, 0.2122, 0.0, 1.0, 1.0, 0.2122, 0.0, 1.0, 1.0, 0.2122, 0.0, 1.0, 1.0, 0.2122, 0.0, 1.0, 1.0, 0.2122, 0.0, 1.0, 1.0, 0.2122, 0.0, 1.0, 1.0, 0.2122, 0.0, 1.0, 1.0, 0.2122, 0.0, 1.0, 1.0, 0.2122, 0.0, 1.0, 1.0, 0.2122, 0.0, 1.0, 1.0, 0.2122, 0.0, 1.0, 1.0, 0.2122, 0.0, 1.0, 1.0, 0.2122, 0.0, 1.0, 1.0, 0.2122, 0.0, 1.0, 1.0, 0.2122, 0.0, 1.0, 1.0, 0.2122, 0.0, 1.0, 1.0, 0.2122, 0.0, 1.0, 1.0, 0.2122, 0.0, 1.0])
me_cube.use_remesh_preserve_volume = False
me_cube.use_remesh_preserve_attributes = False
me_cube.use_mirror_vertex_groups = False
me_cube.update()
me_q = bpy.data.meshes.new('q')
me_q.from_pydata([(4.5, 0.5, -4.5), (4.5, -0.5, -4.5), (-4.5, -0.5, -4.5), (-4.5, 0.5, -4.5), (4.5, 0.5, 4.5), (4.5, -0.5, 4.5), (-4.5, -0.5, 4.5), (-4.5, 0.5, 4.5)], [], [(0, 1, 2, 3), (4, 7, 6, 5), (0, 4, 5, 1), (1, 5, 6, 2), (2, 6, 7, 3), (4, 0, 3, 7)])
_ca = me_q.color_attributes.new('Col', 'BYTE_COLOR', 'CORNER')
_ca.data.foreach_set('color', [1.0, 0.521, 0.2122, 1.0, 1.0, 0.521, 0.2122, 1.0, 1.0, 0.521, 0.2122, 1.0, 1.0, 0.521, 0.2122, 1.0, 1.0, 0.521, 0.2122, 1.0, 1.0, 0.521, 0.2122, 1.0, 1.0, 0.521, 0.2122, 1.0, 1.0, 0.521, 0.2122, 1.0, 1.0, 0.521, 0.2122, 1.0, 1.0, 0.521, 0.2122, 1.0, 1.0, 0.521, 0.2122, 1.0, 1.0, 0.521, 0.2122, 1.0, 1.0, 0.521, 0.2122, 1.0, 1.0, 0.521, 0.2122, 1.0, 1.0, 0.521, 0.2122, 1.0, 1.0, 0.521, 0.2122, 1.0, 1.0, 0.521, 0.2122, 1.0, 1.0, 0.521, 0.2122, 1.0, 1.0, 0.521, 0.2122, 1.0, 1.0, 0.521, 0.2122, 1.0, 1.0, 0.521, 0.2122, 1.0, 1.0, 0.521, 0.2122, 1.0, 1.0, 0.521, 0.2122, 1.0, 1.0, 0.521, 0.2122, 1.0])
me_q.use_remesh_preserve_volume = False
me_q.use_remesh_preserve_attributes = False
me_q.use_mirror_vertex_groups = False
me_q.update()
me_enemy4 = bpy.data.meshes.new('Enemy4')
me_enemy4.from_pydata([(-5.5, -1.5, -5.5), (-5.5, -0.5, 1.5), (-5.5, -0.5, -1.5), (-5.5, -0.5, -3.5), (-1.5, 0.5, -5.5), (5.5, 1.5, -5.5), (1.5, 0.5, -5.5), (3.5, 0.5, -5.5), (5.5, 0.5, -1.5), (5.5, 1.5, 5.5), (5.5, 0.5, 1.5), (5.5, 0.5, 3.5), (-5.5, -1.5, 5.5), (1.5, -0.5, 5.5), (-1.5, -0.5, 5.5), (-3.5, -0.5, 5.5), (5.5, -1.5, -5.5), (5.5, -1.5, 5.5), (-5.5, 1.5, -5.5), (-5.5, 1.5, 5.5), (-4.5, -0.5, 3.5), (-4.5, 0.5, 3.5), (-4.5, 0.5, 1.5), (-4.5, -0.5, 1.5), (-5.5, 0.5, 1.5), (-5.5, 0.5, 3.5), (-5.5, -0.5, 3.5), (-4.5, -0.5, -1.5), (-4.5, 0.5, -1.5), (-4.5, 0.5, -3.5), (-4.5, -0.5, -3.5), (-5.5, 0.5, -3.5), (-5.5, 0.5, -1.5), (-3.5, -0.5, -4.5), (-3.5, 0.5, -4.5), (-1.5, 0.5, -4.5), (-1.5, -0.5, -4.5), (-3.5, -0.5, -5.5), (-1.5, -0.5, -5.5), (-3.5, 0.5, -5.5), (1.5, -0.5, -4.5), (1.5, 0.5, -4.5), (3.5, 0.5, -4.5), (3.5, -0.5, -4.5), (1.5, -0.5, -5.5), (3.5, -0.5, -5.5), (4.5, 0.5, -1.5), (4.5, -0.5, -1.5), (4.5, -0.5, -3.5), (4.5, 0.5, -3.5), (5.5, 0.5, -3.5), (5.5, -0.5, -3.5), (5.5, -0.5, -1.5), (4.5, 0.5, 3.5), (4.5, -0.5, 3.5), (4.5, -0.5, 1.5), (4.5, 0.5, 1.5), (5.5, -0.5, 1.5), (5.5, -0.5, 3.5), (1.5, -0.5, 4.5), (3.5, -0.5, 4.5), (3.5, 0.5, 4.5), (1.5, 0.5, 4.5), (3.5, -0.5, 5.5), (1.5, 0.5, 5.5), (3.5, 0.5, 5.5), (-3.5, -0.5, 4.5), (-1.5, -0.5, 4.5), (-1.5, 0.5, 4.5), (-3.5, 0.5, 4.5), (-3.5, 0.5, 5.5), (-1.5, 0.5, 5.5)], [], [(0, 1, 2), (3, 0, 2), (4, 5, 6), (5, 7, 6), (8, 9, 10), (9, 11, 10), (12, 13, 14), (12, 14, 15), (12, 0, 16, 17), (9, 5, 18, 19), (19, 18, 24, 25), (24, 22, 21, 25), (1, 0, 12, 26), (22, 24, 1, 23), (19, 25, 26, 12), (26, 25, 21, 20), (1, 26, 20, 23), (24, 18, 31, 32), (31, 29, 28, 32), (2, 27, 30, 3), (0, 3, 31, 18), (31, 3, 30, 29), (24, 32, 2, 1), (2, 32, 28, 27), (0, 37, 38, 16), (33, 36, 38, 37), (18, 5, 4, 39), (37, 0, 18, 39), (34, 33, 37, 39), (35, 34, 39, 4), (4, 38, 36, 35), (38, 44, 45, 16), (40, 43, 45, 44), (42, 41, 6, 7), (41, 40, 44, 6), (45, 7, 5, 16), (42, 7, 45, 43), (6, 44, 38, 4), (5, 9, 8, 50), (49, 50, 8, 46), (16, 51, 52, 17), (50, 51, 16, 5), (48, 51, 50, 49), (8, 52, 47, 46), (51, 48, 47, 52), (8, 10, 57, 52), (17, 52, 57, 58), (55, 57, 10, 56), (54, 58, 57, 55), (58, 11, 9, 17), (53, 11, 58, 54), (10, 11, 53, 56), (12, 17, 63, 13), (9, 19, 64, 65), (9, 65, 63, 17), (63, 65, 61, 60), (64, 13, 59, 62), (60, 59, 13, 63), (65, 64, 62, 61), (19, 12, 15, 70), (64, 71, 14, 13), (14, 71, 68, 67), (15, 14, 67, 66), (70, 71, 64, 19), (68, 71, 70, 69), (70, 15, 66, 69)])
_ca = me_enemy4.color_attributes.new('Col', 'BYTE_COLOR', 'CORNER')
_ca.data.foreach_set('color', [1.0, 0.521, 0.2122, 1.0, 1.0, 0.521, 0.2122, 1.0, 1.0, 0.521, 0.2122, 1.0, 1.0, 0.521, 0.2122, 1.0, 1.0, 0.521, 0.2122, 1.0, 1.0, 0.521, 0.2122, 1.0, 1.0, 0.521, 0.2122, 1.0, 1.0, 0.5333, 0.2831, 1.0, 1.0, 0.521, 0.2122, 1.0, 1.0, 0.5333, 0.2831, 1.0, 1.0, 0.521, 0.2122, 1.0, 1.0, 0.521, 0.2122, 1.0, 1.0, 0.521, 0.2122, 1.0, 1.0, 0.521, 0.2122, 1.0, 1.0, 0.521, 0.2122, 1.0, 1.0, 0.521, 0.2122, 1.0, 1.0, 0.521, 0.2122, 1.0, 1.0, 0.521, 0.2122, 1.0, 1.0, 0.521, 0.2122, 1.0, 1.0, 0.521, 0.2122, 1.0, 1.0, 0.521, 0.2122, 1.0, 1.0, 0.521, 0.2122, 1.0, 1.0, 0.521, 0.2122, 1.0, 1.0, 0.521, 0.2122, 1.0, 1.0, 0.521, 0.2122, 1.0, 1.0, 0.521, 0.2122, 1.0, 1.0, 0.521, 0.2122, 1.0, 1.0, 0.521, 0.2122, 1.0, 1.0, 0.521, 0.2122, 1.0, 1.0, 0.5333, 0.2831, 1.0, 1.0, 0.521, 0.2122, 1.0, 1.0, 0.521, 0.2122, 1.0, 1.0, 0.521, 0.2122, 1.0, 1.0, 0.521, 0.2122, 1.0, 1.0, 0.521, 0.2122, 1.0, 1.0, 0.521, 0.2122, 1.0, 1.0, 0.521, 0.2122, 1.0, 1.0, 0.521, 0.2122, 1.0, 1.0, 0.521, 0.2122, 1.0, 1.0, 0.521, 0.2122, 1.0, 1.0, 0.521, 0.2122, 1.0, 1.0, 0.521, 0.2122, 1.0, 1.0, 0.521, 0.2122, 1.0, 1.0, 0.521, 0.2122, 1.0, 1.0, 0.521, 0.2122, 1.0, 1.0, 0.521, 0.2122, 1.0, 1.0, 0.521, 0.2122, 1.0, 1.0, 0.521, 0.2122, 1.0, 1.0, 0.521, 0.2122, 1.0, 1.0, 0.521, 0.2122, 1.0, 1.0, 0.521, 0.2122, 1.0, 1.0, 0.521, 0.2122, 1.0, 1.0, 0.521, 0.2122, 1.0, 1.0, 0.521, 0.2122, 1.0, 1.0, 0.521, 0.2122, 1.0, 1.0, 0.521, 0.2195, 1.0, 1.0, 0.521, 0.2122, 1.0, 1.0, 0.521, 0.2122, 1.0, 1.0, 0.521, 0.2195, 1.0, 1.0, 0.521, 0.2122, 1.0, 1.0, 0.521, 0.2122, 1.0, 1.0, 0.521, 0.2122, 1.0, 1.0, 0.521, 0.2122, 1.0, 1.0, 0.521, 0.2122, 1.0, 1.0, 0.521, 0.2122, 1.0, 1.0, 0.521, 0.2122, 1.0, 1.0, 0.521, 0.2122, 1.0, 1.0, 0.521, 0.2122, 1.0, 1.0, 0.521, 0.2122, 1.0, 1.0, 0.521, 0.2122, 1.0, 1.0, 0.521, 0.2122, 1.0, 1.0, 0.521, 0.2122, 1.0, 1.0, 0.521, 0.2122, 1.0, 1.0, 0.521, 0.2122, 1.0, 1.0, 0.521, 0.2122, 1.0, 1.0, 0.521, 0.2122, 1.0, 1.0, 0.521, 0.2122, 1.0, 1.0, 0.521, 0.2122, 1.0, 1.0, 0.521, 0.2122, 1.0, 1.0, 0.521, 0.2122, 1.0, 1.0, 0.521, 0.2122, 1.0, 1.0, 0.521, 0.2122, 1.0, 1.0, 0.521, 0.2122, 1.0, 1.0, 0.521, 0.2122, 1.0, 1.0, 0.521, 0.2122, 1.0, 1.0, 0.521, 0.2122, 1.0, 1.0, 0.521, 0.2122, 1.0, 1.0, 0.521, 0.2122, 1.0, 1.0, 0.521, 0.2122, 1.0, 1.0, 0.521, 0.2122, 1.0, 1.0, 0.521, 0.2122, 1.0, 1.0, 0.521, 0.2122, 1.0, 1.0, 0.5395, 0.2747, 1.0, 1.0, 0.521, 0.2122, 1.0, 1.0, 0.521, 0.2122, 1.0, 1.0, 0.521, 0.2122, 1.0, 1.0, 0.521, 0.2122, 1.0, 1.0, 0.5333, 0.2831, 1.0, 1.0, 0.521, 0.2122, 1.0, 1.0, 0.521, 0.2122, 1.0, 1.0, 0.521, 0.2122, 1.0, 1.0, 0.521, 0.2122, 1.0, 1.0, 0.521, 0.2122, 1.0, 1.0, 0.521, 0.2122, 1.0, 1.0, 0.521, 0.2122, 1.0, 1.0, 0.5395, 0.2747, 1.0, 1.0, 0.521, 0.2122, 1.0, 1.0, 0.521, 0.2122, 1.0, 1.0, 0.521, 0.2122, 1.0, 1.0, 0.521, 0.2122, 1.0, 1.0, 0.521, 0.2122, 1.0, 1.0, 0.521, 0.2122, 1.0, 1.0, 0.521, 0.2122, 1.0, 1.0, 0.521, 0.2122, 1.0, 1.0, 0.521, 0.2122, 1.0, 1.0, 0.521, 0.2122, 1.0, 1.0, 0.521, 0.2122, 1.0, 1.0, 0.521, 0.2122, 1.0, 1.0, 0.521, 0.2122, 1.0, 1.0, 0.521, 0.2122, 1.0, 1.0, 0.521, 0.2122, 1.0, 1.0, 0.521, 0.2122, 1.0, 1.0, 0.521, 0.2122, 1.0, 1.0, 0.521, 0.2122, 1.0, 1.0, 0.521, 0.2122, 1.0, 1.0, 0.521, 0.2122, 1.0, 1.0, 0.521, 0.2122, 1.0, 1.0, 0.521, 0.2122, 1.0, 1.0, 0.521, 0.2122, 1.0, 1.0, 0.521, 0.2122, 1.0, 1.0, 0.521, 0.2122, 1.0, 1.0, 0.521, 0.2122, 1.0, 1.0, 0.521, 0.2122, 1.0, 1.0, 0.521, 0.2122, 1.0, 1.0, 0.5333, 0.2831, 1.0, 1.0, 0.521, 0.2122, 1.0, 1.0, 0.521, 0.2122, 1.0, 1.0, 0.521, 0.2122, 1.0, 1.0, 0.521, 0.2122, 1.0, 1.0, 0.521, 0.2122, 1.0, 1.0, 0.521, 0.2122, 1.0, 1.0, 0.521, 0.2122, 1.0, 1.0, 0.521, 0.2122, 1.0, 1.0, 0.521, 0.2122, 1.0, 1.0, 0.5333, 0.2831, 1.0, 1.0, 0.521, 0.2122, 1.0, 1.0, 0.521, 0.2122, 1.0, 1.0, 0.521, 0.2122, 1.0, 1.0, 0.521, 0.2122, 1.0, 1.0, 0.521, 0.2122, 1.0, 1.0, 0.521, 0.2122, 1.0, 1.0, 0.521, 0.2122, 1.0, 1.0, 0.521, 0.2122, 1.0, 1.0, 0.521, 0.2122, 1.0, 1.0, 0.521, 0.2122, 1.0, 1.0, 0.521, 0.2122, 1.0, 1.0, 0.521, 0.2122, 1.0, 1.0, 0.521, 0.2122, 1.0, 1.0, 0.521, 0.2122, 1.0, 1.0, 0.5333, 0.2831, 1.0, 1.0, 0.5395, 0.2623, 1.0, 1.0, 0.521, 0.2122, 1.0, 1.0, 0.521, 0.2122, 1.0, 1.0, 0.521, 0.2122, 1.0, 1.0, 0.521, 0.2122, 1.0, 1.0, 0.521, 0.2122, 1.0, 1.0, 0.521, 0.2582, 1.0, 1.0, 0.521, 0.2122, 1.0, 1.0, 0.521, 0.2122, 1.0, 1.0, 0.5395, 0.2623, 1.0, 1.0, 0.521, 0.2582, 1.0, 1.0, 0.521, 0.2122, 1.0, 1.0, 0.521, 0.2122, 1.0, 1.0, 0.521, 0.2122, 1.0, 1.0, 0.521, 0.2122, 1.0, 1.0, 0.521, 0.2122, 1.0, 1.0, 0.521, 0.2122, 1.0, 1.0, 0.521, 0.2122, 1.0, 1.0, 0.521, 0.2122, 1.0, 1.0, 0.521, 0.2122, 1.0, 1.0, 0.521, 0.2664, 1.0, 1.0, 0.521, 0.2122, 1.0, 1.0, 0.521, 0.2122, 1.0, 1.0, 0.521, 0.2122, 1.0, 1.0, 0.521, 0.2542, 1.0, 1.0, 0.521, 0.2122, 1.0, 1.0, 0.521, 0.2122, 1.0, 1.0, 0.521, 0.2664, 1.0, 1.0, 0.521, 0.2122, 1.0, 1.0, 0.521, 0.2122, 1.0, 1.0, 0.521, 0.2122, 1.0, 1.0, 0.521, 0.2122, 1.0, 1.0, 0.521, 0.2122, 1.0, 1.0, 0.521, 0.2122, 1.0, 1.0, 0.521, 0.2122, 1.0, 1.0, 0.521, 0.2542, 1.0, 1.0, 0.521, 0.2122, 1.0, 1.0, 0.521, 0.2122, 1.0, 1.0, 0.521, 0.2122, 1.0, 1.0, 0.521, 0.2122, 1.0, 1.0, 0.521, 0.2122, 1.0, 1.0, 0.521, 0.2122, 1.0, 1.0, 0.521, 0.2122, 1.0, 1.0, 0.521, 0.2122, 1.0, 1.0, 0.521, 0.2122, 1.0, 1.0, 0.521, 0.2122, 1.0, 1.0, 0.521, 0.2122, 1.0, 1.0, 0.521, 0.2122, 1.0, 1.0, 0.521, 0.2122, 1.0, 1.0, 0.521, 0.2122, 1.0, 1.0, 0.521, 0.2122, 1.0, 1.0, 0.521, 0.2122, 1.0, 1.0, 0.521, 0.2122, 1.0, 1.0, 0.521, 0.2122, 1.0, 1.0, 0.521, 0.2122, 1.0, 1.0, 0.521, 0.2122, 1.0, 1.0, 0.521, 0.2122, 1.0, 1.0, 0.521, 0.2122, 1.0, 1.0, 0.521, 0.2122, 1.0, 1.0, 0.5271, 0.2582, 1.0, 1.0, 0.521, 0.2122, 1.0, 1.0, 0.521, 0.2122, 1.0, 1.0, 0.521, 0.2122, 1.0, 1.0, 0.521, 0.2122, 1.0, 1.0, 0.521, 0.2122, 1.0, 1.0, 0.521, 0.2122, 1.0, 1.0, 0.5271, 0.2582, 1.0, 1.0, 0.521, 0.2122, 1.0, 1.0, 0.521, 0.2122, 1.0, 1.0, 0.521, 0.2122, 1.0, 1.0, 0.521, 0.2122, 1.0, 1.0, 0.521, 0.2122, 1.0, 1.0, 0.521, 0.2122, 1.0, 1.0, 0.521, 0.2122, 1.0, 1.0, 0.521, 0.2122, 1.0, 1.0, 0.521, 0.2122, 1.0, 1.0, 0.521, 0.2122, 1.0, 1.0, 0.521, 0.2122, 1.0, 1.0, 0.521, 0.2122, 1.0, 1.0, 0.521, 0.2122, 1.0, 1.0, 0.521, 0.2122, 1.0, 1.0, 0.521, 0.2122, 1.0, 1.0, 0.521, 0.2122, 1.0, 1.0, 0.521, 0.2122, 1.0, 1.0, 0.521, 0.2122, 1.0, 1.0, 0.521, 0.2122, 1.0, 1.0, 0.521, 0.2122, 1.0, 1.0, 0.521, 0.2122, 1.0, 1.0, 0.521, 0.2122, 1.0, 1.0, 0.521, 0.2122, 1.0, 1.0, 0.521, 0.2122, 1.0, 1.0, 0.521, 0.2122, 1.0, 1.0, 0.521, 0.2122, 1.0, 1.0, 0.521, 0.2122, 1.0, 1.0, 0.521, 0.2122, 1.0, 1.0, 0.521, 0.2122, 1.0])
me_enemy4.use_remesh_preserve_volume = False
me_enemy4.use_remesh_preserve_attributes = False
me_enemy4.use_mirror_vertex_groups = False
me_enemy4.update()

# ---- objects
ob_cube_025 = bpy.data.objects.new('Cube.025', me_cube_025)
ob_cube_024 = bpy.data.objects.new('Cube.024', me_cube_024)
ob_cube_023 = bpy.data.objects.new('Cube.023', me_cube_023)
ob_cube_022 = bpy.data.objects.new('Cube.022', me_cube_022)
ob_cube_021 = bpy.data.objects.new('Cube.021', me_cube_021)
ob_cube_020 = bpy.data.objects.new('Cube.020', me_cube_020)
ob_cube_019 = bpy.data.objects.new('Cube.019', me_cube_019)
ob_cube_018 = bpy.data.objects.new('Cube.018', me_cube_018)
ob_cube_017 = bpy.data.objects.new('Cube.017', me_cube_017)
ob_cube_016 = bpy.data.objects.new('Cube.016', me_cube_016)
ob_cube_015 = bpy.data.objects.new('Cube.015', me_cube_015)
ob_cube_014 = bpy.data.objects.new('Cube.014', me_cube_014)
ob_cube_013 = bpy.data.objects.new('Cube.013', me_cube_013)
ob_cube_012 = bpy.data.objects.new('Cube.012', me_cube_012)
ob_cube_011 = bpy.data.objects.new('Cube.011', me_cube_011)
ob_cube_010 = bpy.data.objects.new('Cube.010', me_cube_010)
ob_cube_009 = bpy.data.objects.new('Cube.009', me_cube_009)
ob_cube_008 = bpy.data.objects.new('Cube.008', me_cube_008)
ob_cube_007 = bpy.data.objects.new('Cube.007', me_cube_007)
ob_cube_006 = bpy.data.objects.new('Cube.006', me_cube_006)
ob_cube_005 = bpy.data.objects.new('Cube.005', me_cube_005)
ob_cube_004 = bpy.data.objects.new('Cube.004', me_cube_004)
ob_cube_003 = bpy.data.objects.new('Cube.003', me_cube_003)
ob_cube_002 = bpy.data.objects.new('Cube.002', me_cube_002)
ob_cube_001 = bpy.data.objects.new('Cube.001', me_cube_001)
ob_plane_007 = bpy.data.objects.new('Plane.007', me_plane_008)
ob_plane_006 = bpy.data.objects.new('Plane.006', me_plane_007)
ob_plane_005 = bpy.data.objects.new('Plane.005', me_plane_006)
ob_plane_004 = bpy.data.objects.new('Plane.004', me_plane_005)
ob_plane_003 = bpy.data.objects.new('Plane.003', me_plane_004)
ob_plane_002 = bpy.data.objects.new('Plane.002', me_plane_003)
ob_plane_001 = bpy.data.objects.new('Plane.001', me_plane_002)
ob_plane = bpy.data.objects.new('Plane', me_plane_001)
ob_cube = bpy.data.objects.new('Cube', me_cube)
ob_q = bpy.data.objects.new('q', me_q)
ob_enemy4 = bpy.data.objects.new('Enemy4', me_enemy4)

# ---- transforms, parenting, visibility, modifiers, constraints
ob_cube_025.location = (-4.5, -3.5, -4.5)
ob_cube_025.lock_rotations_4d = False
ob_cube_025.empty_display_type = 'ARROWS'
ob_cube_025.lineart.crease_threshold = 0.0
ob_cube_024.location = (-4.5, -3.5, 5.5)
ob_cube_024.lock_rotations_4d = False
ob_cube_024.empty_display_type = 'ARROWS'
ob_cube_024.lineart.crease_threshold = 0.0
ob_cube_023.location = (5.5, -3.5, 5.5)
ob_cube_023.lock_rotations_4d = False
ob_cube_023.empty_display_type = 'ARROWS'
ob_cube_023.lineart.crease_threshold = 0.0
ob_cube_022.location = (5.5, -3.5, -4.5)
ob_cube_022.lock_rotations_4d = False
ob_cube_022.empty_display_type = 'ARROWS'
ob_cube_022.lineart.crease_threshold = 0.0
ob_cube_021.location = (-3.5, -3.5, -3.5)
ob_cube_021.lock_rotations_4d = False
ob_cube_021.empty_display_type = 'ARROWS'
ob_cube_021.lineart.crease_threshold = 0.0
ob_cube_020.location = (-3.5, -3.5, 4.5)
ob_cube_020.lock_rotations_4d = False
ob_cube_020.empty_display_type = 'ARROWS'
ob_cube_020.lineart.crease_threshold = 0.0
ob_cube_019.location = (4.5, -3.5, 4.5)
ob_cube_019.lock_rotations_4d = False
ob_cube_019.empty_display_type = 'ARROWS'
ob_cube_019.lineart.crease_threshold = 0.0
ob_cube_018.location = (4.5, -3.5, -3.5)
ob_cube_018.lock_rotations_4d = False
ob_cube_018.empty_display_type = 'ARROWS'
ob_cube_018.lineart.crease_threshold = 0.0
ob_cube_017.location = (3.5, -2.5, -2.5)
ob_cube_017.lock_rotations_4d = False
ob_cube_017.empty_display_type = 'ARROWS'
ob_cube_017.lineart.crease_threshold = 0.0
ob_cube_016.location = (-2.5, -2.5, -2.5)
ob_cube_016.lock_rotations_4d = False
ob_cube_016.empty_display_type = 'ARROWS'
ob_cube_016.lineart.crease_threshold = 0.0
ob_cube_015.location = (-2.5, -2.5, 3.5)
ob_cube_015.lock_rotations_4d = False
ob_cube_015.empty_display_type = 'ARROWS'
ob_cube_015.lineart.crease_threshold = 0.0
ob_cube_014.location = (3.5, -2.5, 3.5)
ob_cube_014.lock_rotations_4d = False
ob_cube_014.empty_display_type = 'ARROWS'
ob_cube_014.lineart.crease_threshold = 0.0
ob_cube_013.location = (2.5, -2.5, -1.5)
ob_cube_013.lock_rotations_4d = False
ob_cube_013.empty_display_type = 'ARROWS'
ob_cube_013.lineart.crease_threshold = 0.0
ob_cube_012.location = (2.5, -2.5, 2.5)
ob_cube_012.lock_rotations_4d = False
ob_cube_012.empty_display_type = 'ARROWS'
ob_cube_012.lineart.crease_threshold = 0.0
ob_cube_011.location = (-1.5, -2.5, 2.5)
ob_cube_011.lock_rotations_4d = False
ob_cube_011.empty_display_type = 'ARROWS'
ob_cube_011.lineart.crease_threshold = 0.0
ob_cube_010.location = (-1.5, -2.5, -1.5)
ob_cube_010.lock_rotations_4d = False
ob_cube_010.empty_display_type = 'ARROWS'
ob_cube_010.lineart.crease_threshold = 0.0
ob_cube_009.location = (-1.5, -1.5, -1.5)
ob_cube_009.lock_rotations_4d = False
ob_cube_009.empty_display_type = 'ARROWS'
ob_cube_009.lineart.crease_threshold = 0.0
ob_cube_008.location = (-1.5, -1.5, 2.5)
ob_cube_008.lock_rotations_4d = False
ob_cube_008.empty_display_type = 'ARROWS'
ob_cube_008.lineart.crease_threshold = 0.0
ob_cube_007.location = (2.5, -1.5, 2.5)
ob_cube_007.lock_rotations_4d = False
ob_cube_007.empty_display_type = 'ARROWS'
ob_cube_007.lineart.crease_threshold = 0.0
ob_cube_006.location = (2.5, -1.5, -1.5)
ob_cube_006.lock_rotations_4d = False
ob_cube_006.empty_display_type = 'ARROWS'
ob_cube_006.lineart.crease_threshold = 0.0
ob_cube_005.location = (1.5, -1.5, -0.5)
ob_cube_005.lock_rotations_4d = False
ob_cube_005.empty_display_type = 'ARROWS'
ob_cube_005.lineart.crease_threshold = 0.0
ob_cube_004.location = (-0.5, -1.5, -0.5)
ob_cube_004.lock_rotations_4d = False
ob_cube_004.empty_display_type = 'ARROWS'
ob_cube_004.lineart.crease_threshold = 0.0
ob_cube_003.location = (-0.5, -1.5, 1.5)
ob_cube_003.lock_rotations_4d = False
ob_cube_003.empty_display_type = 'ARROWS'
ob_cube_003.lineart.crease_threshold = 0.0
ob_cube_002.location = (1.5, -1.5, 1.5)
ob_cube_002.lock_rotations_4d = False
ob_cube_002.empty_display_type = 'ARROWS'
ob_cube_002.lineart.crease_threshold = 0.0
ob_cube_001.location = (0.5, -2.5, 0.5)
ob_cube_001.lock_rotations_4d = False
ob_cube_001.empty_display_type = 'ARROWS'
ob_cube_001.lineart.crease_threshold = 0.0
ob_plane_007.location = (5.0, 0.5, -2.0)
ob_plane_007.lock_rotations_4d = False
ob_plane_007.empty_display_type = 'ARROWS'
ob_plane_007.lineart.crease_threshold = 0.0
ob_plane_006.location = (5.0, 0.5, 3.0)
ob_plane_006.lock_rotations_4d = False
ob_plane_006.empty_display_type = 'ARROWS'
ob_plane_006.lineart.crease_threshold = 0.0
ob_plane_005.location = (3.0, 0.5, 5.0)
ob_plane_005.lock_rotations_4d = False
ob_plane_005.empty_display_type = 'ARROWS'
ob_plane_005.lineart.crease_threshold = 0.0
ob_plane_004.location = (-2.0, 0.5, 5.0)
ob_plane_004.lock_rotations_4d = False
ob_plane_004.empty_display_type = 'ARROWS'
ob_plane_004.lineart.crease_threshold = 0.0
ob_plane_003.location = (-4.0, 0.5, 3.0)
ob_plane_003.lock_rotations_4d = False
ob_plane_003.empty_display_type = 'ARROWS'
ob_plane_003.lineart.crease_threshold = 0.0
ob_plane_002.location = (-4.0, 0.5, -2.0)
ob_plane_002.lock_rotations_4d = False
ob_plane_002.empty_display_type = 'ARROWS'
ob_plane_002.lineart.crease_threshold = 0.0
ob_plane_001.location = (-2.0, 0.5, -4.0)
ob_plane_001.lock_rotations_4d = False
ob_plane_001.empty_display_type = 'ARROWS'
ob_plane_001.lineart.crease_threshold = 0.0
ob_plane.location = (3.0, 0.5, -4.0)
ob_plane.lock_rotations_4d = False
ob_plane.empty_display_type = 'ARROWS'
ob_plane.lineart.crease_threshold = 0.0
ob_cube.location = (0.5, 3.5, 0.5)
ob_cube.lock_rotations_4d = False
ob_cube.empty_display_type = 'ARROWS'
ob_cube.lineart.crease_threshold = 0.0
ob_q.location = (0.5, 2.5, 0.5)
ob_q.lock_rotations_4d = False
ob_q.empty_display_type = 'ARROWS'
ob_q.lineart.crease_threshold = 0.0
ob_enemy4.location = (0.5, 0.5, 0.5)
ob_enemy4.lock_rotations_4d = False
ob_enemy4.empty_display_type = 'ARROWS'
ob_enemy4.lineart.crease_threshold = 0.0

# ---- collection membership
col_collection_1.objects.link(ob_cube_025)
col_collection_1.objects.link(ob_cube_024)
col_collection_1.objects.link(ob_cube_023)
col_collection_1.objects.link(ob_cube_022)
col_collection_1.objects.link(ob_cube_021)
col_collection_1.objects.link(ob_cube_020)
col_collection_1.objects.link(ob_cube_019)
col_collection_1.objects.link(ob_cube_018)
col_collection_1.objects.link(ob_cube_017)
col_collection_1.objects.link(ob_cube_016)
col_collection_1.objects.link(ob_cube_015)
col_collection_1.objects.link(ob_cube_014)
col_collection_1.objects.link(ob_cube_013)
col_collection_1.objects.link(ob_cube_012)
col_collection_1.objects.link(ob_cube_011)
col_collection_1.objects.link(ob_cube_010)
col_collection_1.objects.link(ob_cube_009)
col_collection_1.objects.link(ob_cube_008)
col_collection_1.objects.link(ob_cube_007)
col_collection_1.objects.link(ob_cube_006)
col_collection_1.objects.link(ob_cube_005)
col_collection_1.objects.link(ob_cube_004)
col_collection_1.objects.link(ob_cube_003)
col_collection_1.objects.link(ob_cube_002)
col_collection_1.objects.link(ob_cube_001)
col_collection_1.objects.link(ob_plane_007)
col_collection_1.objects.link(ob_plane_006)
col_collection_1.objects.link(ob_plane_005)
col_collection_1.objects.link(ob_plane_004)
col_collection_1.objects.link(ob_plane_003)
col_collection_1.objects.link(ob_plane_002)
col_collection_1.objects.link(ob_plane_001)
col_collection_1.objects.link(ob_plane)
col_collection_1.objects.link(ob_cube)
col_collection_1.objects.link(ob_q)
col_collection_1.objects.link(ob_enemy4)

# ---- scene / render settings (as saved in the file)
scene.frame_start = 1; scene.frame_end = 250; scene.frame_set(1)
scene.render.engine = 'BLENDER_EEVEE_NEXT'
scene.render.image_settings.file_format = 'JPEG'
scene.render.image_settings.color_mode = 'RGB'
scene.render.image_settings.compression = 90
scene.render.resolution_x = 800
scene.render.resolution_y = 600
scene.render.pixel_aspect_x = 100.0
scene.render.pixel_aspect_y = 100.0
scene.render.fps = 25
scene.render.dither_intensity = 0.0
scene.render.use_compositing = False
scene.render.use_sequencer = False
scene.render.bake_margin = 2
scene.render.bake_bias = 0.0
scene.render.use_stamp_time = False
scene.render.use_stamp_date = False
scene.render.use_stamp_frame = False
scene.render.use_stamp_camera = False
scene.render.use_stamp_scene = False
scene.render.use_stamp_filename = False
scene.render.use_stamp_render_time = False
scene.render.stamp_font_size = 0
scene.cycles.use_denoising = False
scene.cycles.samples = 10
scene.cycles.sampling_pattern = 'TABULATED_SOBOL'
scene.cycles.light_sampling_threshold = 0.0
scene.cycles.use_adaptive_sampling = False
scene.cycles.use_light_tree = False
scene.cycles.blur_glossy = 0.0
scene.cycles.volume_bounces = 1
scene.cycles.pixel_filter_type = 'GAUSSIAN'
scene.cycles.sample_clamp_indirect = 0.0
scene.view_settings.view_transform = 'Raw'
bpy.context.view_layer.update()

# ---- added for rendering (the .blend has no active camera): camera
cam_auto = bpy.data.cameras.new('AutoCamera')
cam_auto.lens = 50.0
cam_auto.sensor_width = 36.0
cam_auto.clip_end = 1000.0
ob_auto_camera = bpy.data.objects.new('AutoCamera', cam_auto)
scene.collection.objects.link(ob_auto_camera)
ob_auto_camera.location = (16.6848, -19.4218, 13.4479)
ob_auto_camera.rotation_euler = (1.09748, -7.21219e-08, 0.694738)
scene.camera = ob_auto_camera
bpy.context.view_layer.update()
